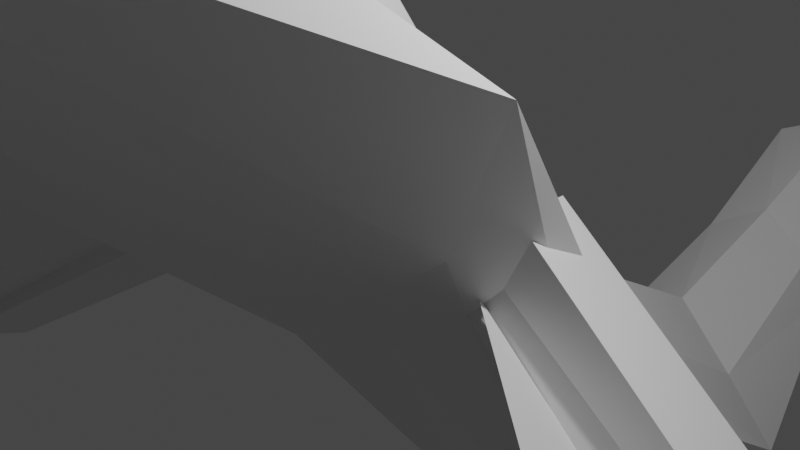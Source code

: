 # Source: dragon.blend  (saved by Blender 3.1.7; exported with 4.5.12 LTS)
import bpy
from mathutils import Matrix  # noqa: F401  (used for matrix-valued properties, if any)

bpy.ops.wm.read_factory_settings(use_empty=True)
scene = bpy.context.scene
scene.name = 'Scene'

# ---- collections
col_collection = bpy.data.collections.new('Collection'); scene.collection.children.link(col_collection)

# ---- world
world_world = bpy.data.worlds.new('World'); scene.world = world_world
world_world.use_nodes = True; world_world.node_tree.nodes.clear()
_N = world_world.node_tree.nodes; _L = world_world.node_tree.links
n0 = _N.new('ShaderNodeOutputWorld'); n0.name = 'World Output'; n0.location = (300, 300)
n1 = _N.new('ShaderNodeBackground'); n1.name = 'Background'; n1.location = (10, 300)
n1.inputs[0].default_value = (0.05088, 0.05088, 0.05088, 1.0)
_L.new(n1.outputs[0], n0.inputs[0])
n0.is_active_output = True
world_world.color = (0.05088, 0.05088, 0.05088)
world_world.use_sun_shadow = False
world_world.sun_shadow_jitter_overblur = 0.0

# ---- cameras
cam_camera = bpy.data.cameras.new('Camera')
cam_camera.clip_end = 100.0
cam_camera.ortho_scale = 7.314

# ---- lights
light_light = bpy.data.lights.new('Light', 'POINT')
light_light.transmission_factor = 0.0
light_light.energy = 1000.0
light_light.shadow_soft_size = 0.1
light_light.shadow_maximum_resolution = 0.006
light_light.use_absolute_resolution = True

# ---- meshes
me_cube_002 = bpy.data.meshes.new('Cube.002')
me_cube_002.from_pydata([(0.5242, -0.9946, -1.211), (0.7906, -1.005, 1.197), (0.6972, 0.919, -1.0), (1.0, 1.0, 0.5543), (1.069, -0.4897, 1.208), (0.691, -0.5002, 3.615), (1.168, 0.2554, -3.842), (0.7906, 0.2338, -1.003), (0.5266, -0.7551, 3.27), (0.9041, -0.7446, 0.8626), (0.6132, 0.625, -4.478), (1.0, 0.625, -2.443), (0.3944, -0.1301, 2.212), (0.7719, -0.1105, -0.545), (0.7469, 1.018, 0.0), (0.7184, -1.086, 0.0), (1.833, -0.5387, 2.575), (1.864, 0.2589, -1.825), (1.403, -0.8127, 2.073), (1.646, 0.6893, -3.478), (2.328, -0.1507, 1.822), (0.0, 0.9464, -0.9098), (0.0, 1.0, 1.023), (0.0, -0.9615, -1.693), (0.0, -1.0, 1.049), (0.0, -0.5, 4.204), (0.0, -0.4889, 0.8287), (0.0, 0.25, -4.037), (0.0, 0.2644, -0.6525), (0.0, -0.75, 3.671), (0.0, -0.7389, 0.2422), (0.0, 0.625, -1.663), (0.0, 0.625, -4.683), (0.0, -0.1139, -1.099), (0.0, -0.125, 2.798), (0.0, -1.086, 0.2219), (0.0, 1.082, 0.3041), (0.4782, 0.7902, -3.044), (0.823, 0.8125, -0.9446), (1.127, 0.8536, -1.472), (0.0, 0.8125, -3.074), (0.0, 0.8125, -0.4259), (0.722, 0.9685, -0.5), (0.9626, -1.037, -0.7107), (1.64, -0.516, 1.961), (1.607, 0.2703, -3.342), (1.343, -0.7759, 1.363), (1.13, 0.6572, -3.978), (1.739, -0.122, 0.3048), (0.0, 1.014, -0.3028), (0.0, -1.353, -6.11), (0.8026, 0.8219, -2.258)], [], [(36, 22, 3, 14), (18, 8, 1, 15), (30, 9, 0, 23), (33, 13, 4, 26), (20, 12, 5, 16), (19, 11, 7, 17), (32, 10, 6, 27), (26, 4, 9, 30), (16, 5, 8, 18), (40, 37, 10, 32), (39, 38, 11, 19), (17, 7, 12, 20), (27, 6, 13, 33), (45, 17, 20, 48), (51, 39, 19, 47), (44, 16, 18, 46), (47, 19, 17, 45), (48, 20, 16, 44), (46, 18, 15, 43), (49, 36, 14, 42), (43, 15, 50), (7, 28, 34, 12), (38, 41, 31, 11), (5, 25, 29, 8), (11, 31, 28, 7), (12, 34, 25, 5), (8, 29, 24, 1), (15, 1, 24, 35), (3, 22, 41, 38), (42, 14, 39, 51), (14, 3, 38, 39), (21, 2, 37, 40), (2, 42, 51, 37), (0, 50, 23), (21, 49, 42, 2), (9, 46, 43, 0), (13, 48, 44, 4), (10, 47, 45, 6), (4, 44, 46, 9), (37, 51, 47, 10), (6, 45, 48, 13), (50, 15, 35), (50, 0, 43)])
_uv = me_cube_002.uv_layers.new(name='UVMap')
_uv.uv.foreach_set('vector', [0.5, 0.375, 0.625, 0.375, 0.625, 0.5, 0.5, 0.5, 0.5, 0.7188, 0.625, 0.7188, 0.625, 0.75, 0.5, 0.75, 0.25, 0.7188, 0.375, 0.7188, 0.375, 0.75, 0.25, 0.75, 0.25, 0.6406, 0.375, 0.6406, 0.375, 0.6875, 0.25, 0.6875, 0.5, 0.6406, 0.625, 0.6406, 0.625, 0.6875, 0.5, 0.6875, 0.5, 0.5469, 0.625, 0.5469, 0.625, 0.5938, 0.5, 0.5938, 0.25, 0.5469, 0.375, 0.5469, 0.375, 0.5938, 0.25, 0.5938, 0.25, 0.6875, 0.375, 0.6875, 0.375, 0.7188, 0.25, 0.7188, 0.5, 0.6875, 0.625, 0.6875, 0.625, 0.7188, 0.5, 0.7188, 0.25, 0.5234, 0.375, 0.5234, 0.375, 0.5469, 0.25, 0.5469, 0.5, 0.5234, 0.625, 0.5234, 0.625, 0.5469, 0.5, 0.5469, 0.5, 0.5938, 0.625, 0.5938, 0.625, 0.6406, 0.5, 0.6406, 0.25, 0.5938, 0.375, 0.5938, 0.375, 0.6406, 0.25, 0.6406, 0.4375, 0.5938, 0.5, 0.5938, 0.5, 0.6406, 0.4375, 0.6406, 0.4375, 0.5234, 0.5, 0.5234, 0.5, 0.5469, 0.4375, 0.5469, 0.4375, 0.6875, 0.5, 0.6875, 0.5, 0.7188, 0.4375, 0.7187, 0.4375, 0.5469, 0.5, 0.5469, 0.5, 0.5938, 0.4375, 0.5938, 0.4375, 0.6406, 0.5, 0.6406, 0.5, 0.6875, 0.4375, 0.6875, 0.4375, 0.7187, 0.5, 0.7188, 0.5, 0.75, 0.4375, 0.75, 0.4375, 0.375, 0.5, 0.375, 0.5, 0.5, 0.4375, 0.5, 0.4375, 0.75, 0.5, 0.75, 0.4375, 0.875, 0.625, 0.5938, 0.75, 0.5938, 0.75, 0.6406, 0.625, 0.6406, 0.625, 0.5234, 0.75, 0.5234, 0.75, 0.5469, 0.625, 0.5469, 0.625, 0.6875, 0.75, 0.6875, 0.75, 0.7188, 0.625, 0.7188, 0.625, 0.5469, 0.75, 0.5469, 0.75, 0.5938, 0.625, 0.5938, 0.625, 0.6406, 0.75, 0.6406, 0.75, 0.6875, 0.625, 0.6875, 0.625, 0.7188, 0.75, 0.7188, 0.75, 0.75, 0.625, 0.75, 0.5, 0.75, 0.625, 0.75, 0.625, 0.875, 0.5, 0.875, 0.625, 0.5, 0.75, 0.5, 0.75, 0.5234, 0.625, 0.5234, 0.4375, 0.5, 0.5, 0.5, 0.5, 0.5234, 0.4375, 0.5234, 0.5, 0.5, 0.625, 0.5, 0.625, 0.5234, 0.5, 0.5234, 0.25, 0.5, 0.375, 0.5, 0.375, 0.5234, 0.25, 0.5234, 0.375, 0.5, 0.4375, 0.5, 0.4375, 0.5234, 0.375, 0.5234, 0.375, 0.75, 0.4375, 0.875, 0.375, 0.875, 0.375, 0.375, 0.4375, 0.375, 0.4375, 0.5, 0.375, 0.5, 0.375, 0.7188, 0.4375, 0.7187, 0.4375, 0.75, 0.375, 0.75, 0.375, 0.6406, 0.4375, 0.6406, 0.4375, 0.6875, 0.375, 0.6875, 0.375, 0.5469, 0.4375, 0.5469, 0.4375, 0.5938, 0.375, 0.5938, 0.375, 0.6875, 0.4375, 0.6875, 0.4375, 0.7187, 0.375, 0.7188, 0.375, 0.5234, 0.4375, 0.5234, 0.4375, 0.5469, 0.375, 0.5469, 0.375, 0.5938, 0.4375, 0.5938, 0.4375, 0.6406, 0.375, 0.6406, 0.4375, 0.875, 0.5, 0.75, 0.5, 0.875, 0.4375, 0.875, 0.375, 0.75, 0.4375, 0.75])
me_cube_002.use_remesh_fix_poles = True
me_cube_002.use_remesh_preserve_attributes = False
me_cube_002.update()
me_cube_003 = bpy.data.meshes.new('Cube.003')
me_cube_003.from_pydata([(-1.0, -1.0, -1.0), (-1.0, -1.0, 1.0), (-1.0, 1.0, -1.0), (-1.591, 1.0, 1.0), (11.49, -1.0, -6.708), (11.49, -1.0, -4.708), (11.49, 1.0, -6.708), (11.49, 1.0, -4.708), (19.92, -9.653, 1.067), (19.77, -9.493, -0.9142), (19.13, -11.38, -1.067), (19.29, -11.54, 0.9142), (6.705, -11.09, -0.3268), (11.47, -0.9896, -4.708), (6.712, -11.21, -0.4063), (18.92, -11.06, -0.7907), (-1.048, -0.9711, -0.5428), (11.42, -0.9281, -6.263), (18.92, -11.06, -1.171), (11.42, -0.9281, -6.643), (5.566, -6.089, -1.663), (15.17, -5.994, -3.527), (15.17, -5.994, -3.907), (12.82, -8.149, -1.787), (5.188, -0.9496, -3.403), (8.586, -6.289, -4.421), (11.2, -0.8576, -4.699), (10.88, -1.605, -6.421), (6.695, -11.01, -0.3918), (6.659, -11.07, -0.4846), (11.74, -1.122, -4.716), (11.37, -1.839, -6.436), (6.767, -11.05, -0.3941), (6.731, -11.11, -0.4869), (11.47, -0.9896, -6.708), (6.642, -11.2, -0.4879), (8.474, -5.936, -3.758), (8.299, -6.339, -4.666), (8.783, -6.085, -3.768), (8.578, -6.474, -4.675), (8.584, -6.094, -4.811), (8.615, -6.041, -3.73), (-1.709, -0.8008, 0.07563), (-2.3, 1.332, 0.07563), (11.61, 1.332, -6.011), (20.52, -9.942, 0.1572), (19.84, -11.96, -0.005906)], [], [(42, 1, 3, 43), (43, 3, 7, 44), (5, 4, 10, 46, 11), (4, 5, 1, 42, 0), (2, 6, 4, 0), (7, 3, 1, 5), (45, 8, 11, 46), (4, 6, 9, 10), (7, 5, 11, 8), (44, 7, 8, 45), (5, 4, 27, 26), (25, 21, 17, 24), (21, 15, 18, 22), (17, 21, 22, 19), (23, 15, 21, 25), (14, 23, 25, 20), (20, 25, 24, 16), (41, 13, 30, 38), (26, 27, 34, 13), (29, 28, 12, 35), (37, 29, 35, 40), (38, 39, 33, 32), (13, 34, 31, 30), (40, 35, 33, 39), (35, 12, 32, 33), (36, 26, 13, 41), (28, 36, 41, 12), (34, 40, 39, 31), (30, 31, 39, 38), (27, 37, 40, 34), (12, 41, 38, 32), (6, 44, 45, 9), (9, 45, 46, 10), (2, 43, 44, 6), (0, 42, 43, 2)])
_uv = me_cube_003.uv_layers.new(name='UVMap')
_uv.uv.foreach_set('vector', [0.5, 0.0, 0.625, 0.0, 0.625, 0.25, 0.5, 0.25, 0.5, 0.25, 0.625, 0.25, 0.625, 0.5, 0.5, 0.5, 0.625, 0.75, 0.375, 0.75, 0.375, 0.75, 0.5, 0.75, 0.625, 0.75, 0.375, 0.75, 0.625, 0.75, 0.625, 1.0, 0.5, 1.0, 0.375, 1.0, 0.125, 0.5, 0.375, 0.5, 0.375, 0.75, 0.125, 0.75, 0.625, 0.5, 0.875, 0.5, 0.875, 0.75, 0.625, 0.75, 0.5, 0.5, 0.625, 0.5, 0.625, 0.75, 0.5, 0.75, 0.375, 0.75, 0.375, 0.5, 0.375, 0.5, 0.375, 0.75, 0.625, 0.5, 0.625, 0.75, 0.625, 0.75, 0.625, 0.5, 0.5, 0.5, 0.625, 0.5, 0.625, 0.5, 0.5, 0.5, 0.625, 0.75, 0.375, 0.75, 0.375, 0.75, 0.625, 0.75, 0.5, 0.5, 1.0, 0.5, 1.0, 1.0, 0.5, 1.0, 1.0, 0.5, 1.0, 0.0, 1.0, 0.0, 1.0, 0.5, 1.0, 1.0, 1.0, 0.5, 1.0, 0.5, 1.0, 1.0, 0.5, 0.0, 1.0, 0.0, 1.0, 0.5, 0.5, 0.5, 0.0, 0.0, 0.5, 0.0, 0.5, 0.5, 0.0, 0.5, 0.0, 0.5, 0.5, 0.5, 0.5, 1.0, 0.0, 1.0, 0.0, 0.0, 0.0, 0.0, 0.0, 0.0, 0.0, 0.0, 0.625, 0.75, 0.375, 0.75, 0.375, 0.75, 0.625, 0.75, 0.0, 0.0, 0.0, 0.0, 0.0, 0.0, 0.0, 0.0, 0.0, 0.0, 0.0, 0.0, 0.0, 0.0, 0.0, 0.0, 0.625, 0.75, 0.375, 0.75, 0.375, 0.75, 0.625, 0.75, 0.625, 0.75, 0.375, 0.75, 0.375, 0.75, 0.625, 0.75, 0.0, 0.0, 0.0, 0.0, 0.0, 0.0, 0.0, 0.0, 0.0, 0.0, 0.0, 0.0, 0.0, 0.0, 0.0, 0.0, 0.0, 0.0, 0.0, 0.0, 0.0, 0.0, 0.0, 0.0, 0.0, 0.0, 0.0, 0.0, 0.0, 0.0, 0.0, 0.0, 0.0, 0.0, 0.0, 0.0, 0.0, 0.0, 0.0, 0.0, 0.625, 0.75, 0.375, 0.75, 0.375, 0.75, 0.625, 0.75, 0.0, 0.0, 0.0, 0.0, 0.0, 0.0, 0.0, 0.0, 0.0, 0.0, 0.0, 0.0, 0.0, 0.0, 0.0, 0.0, 0.375, 0.5, 0.5, 0.5, 0.5, 0.5, 0.375, 0.5, 0.375, 0.5, 0.5, 0.5, 0.5, 0.75, 0.375, 0.75, 0.375, 0.25, 0.5, 0.25, 0.5, 0.5, 0.375, 0.5, 0.375, 0.0, 0.5, 0.0, 0.5, 0.25, 0.375, 0.25])
me_cube_003.use_remesh_fix_poles = True
me_cube_003.use_remesh_preserve_attributes = False
me_cube_003.update()

# ---- objects
ob_light = bpy.data.objects.new('Light', light_light)
ob_camera = bpy.data.objects.new('Camera', cam_camera)
ob_cube = bpy.data.objects.new('Cube', me_cube_002)
ob_cube_001 = bpy.data.objects.new('Cube.001', me_cube_003)

# ---- transforms, parenting, visibility, modifiers, constraints
ob_light.location = (4.076, 1.005, 5.904)
ob_light.rotation_euler = (0.6503, 0.05522, 1.866)
ob_light.lock_rotations_4d = False
ob_light.empty_display_type = 'ARROWS'
ob_light.color = (0.0, 0.0, 0.0, 0.0)
ob_light.lineart.crease_threshold = 0.0
ob_camera.location = (7.359, -6.926, 4.958)
ob_camera.rotation_euler = (1.109, 0.0, 0.8149)
ob_camera.lock_rotations_4d = False
ob_camera.empty_display_type = 'ARROWS'
ob_camera.color = (0.0, 0.0, 0.0, 0.0)
ob_camera.display_type = 'WIRE'
ob_camera.lineart.crease_threshold = 0.0
ob_cube.location = (0.0, 0.0, 0.0)
ob_cube.rotation_euler = (-0.2529, -0.0, 0.0)
ob_cube.scale = (1.0, 10.02, 1.0)
_m = ob_cube.modifiers.new('Mirror', 'MIRROR')
ob_cube_001.location = (2.375, 0.0, 0.0)
ob_cube_001.rotation_euler = (-0.3283, 0.2345, 0.0)
ob_cube_001.scale = (0.6348, 0.6286, 0.5136)
_m = ob_cube_001.modifiers.new('Mirror', 'MIRROR')
_m.mirror_object = ob_cube

# ---- collection membership
col_collection.objects.link(ob_light)
col_collection.objects.link(ob_camera)
col_collection.objects.link(ob_cube)
col_collection.objects.link(ob_cube_001)

# ---- scene / render settings (as saved in the file)
scene.camera = ob_camera
scene.frame_start = 1; scene.frame_end = 250; scene.frame_set(0)
scene.render.engine = 'BLENDER_EEVEE_NEXT'
scene.cycles.sampling_pattern = 'TABULATED_SOBOL'
scene.cycles.use_light_tree = False
scene.view_settings.view_transform = 'Filmic'
bpy.context.view_layer.update()
